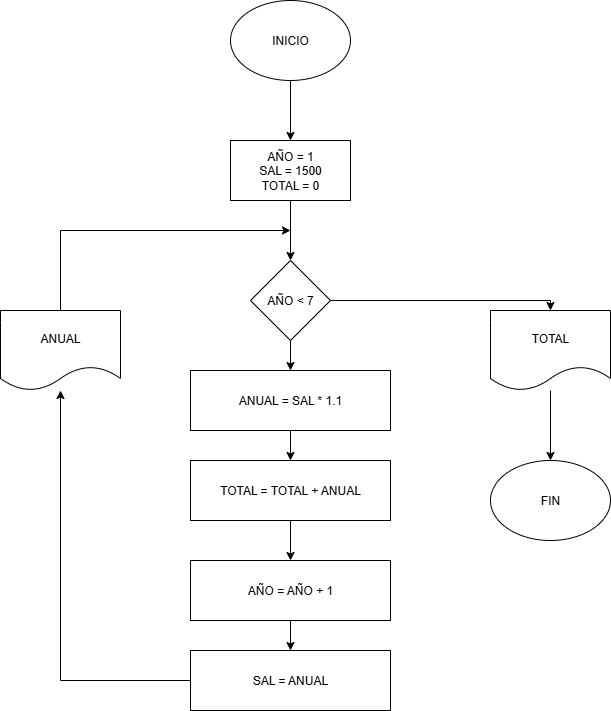

The diagram above was exported from draw.io. Its source (the exported page's mxGraphModel, read from the mxfile embedded in the PNG):
<mxGraphModel dx="1213" dy="817" grid="1" gridSize="10" guides="1" tooltips="1" connect="1" arrows="1" fold="1" page="1" pageScale="1" pageWidth="850" pageHeight="1100" math="0" shadow="0">
  <root>
    <mxCell id="0" />
    <mxCell id="1" parent="0" />
    <mxCell id="sP5OBMhbwF8FYREOPDOQ-11" value="" style="edgeStyle=orthogonalEdgeStyle;rounded=0;orthogonalLoop=1;jettySize=auto;html=1;" edge="1" parent="1" source="sP5OBMhbwF8FYREOPDOQ-1" target="sP5OBMhbwF8FYREOPDOQ-2">
      <mxGeometry relative="1" as="geometry" />
    </mxCell>
    <mxCell id="sP5OBMhbwF8FYREOPDOQ-1" value="INICIO" style="ellipse;whiteSpace=wrap;html=1;" vertex="1" parent="1">
      <mxGeometry x="360" y="90" width="120" height="80" as="geometry" />
    </mxCell>
    <mxCell id="sP5OBMhbwF8FYREOPDOQ-12" value="" style="edgeStyle=orthogonalEdgeStyle;rounded=0;orthogonalLoop=1;jettySize=auto;html=1;" edge="1" parent="1" source="sP5OBMhbwF8FYREOPDOQ-2" target="sP5OBMhbwF8FYREOPDOQ-3">
      <mxGeometry relative="1" as="geometry" />
    </mxCell>
    <mxCell id="sP5OBMhbwF8FYREOPDOQ-2" value="AÑO = 1&lt;div&gt;SAL = 1500&lt;/div&gt;&lt;div&gt;TOTAL = 0&lt;/div&gt;" style="rounded=0;whiteSpace=wrap;html=1;" vertex="1" parent="1">
      <mxGeometry x="360" y="230" width="120" height="60" as="geometry" />
    </mxCell>
    <mxCell id="sP5OBMhbwF8FYREOPDOQ-13" style="edgeStyle=orthogonalEdgeStyle;rounded=0;orthogonalLoop=1;jettySize=auto;html=1;entryX=0.5;entryY=0;entryDx=0;entryDy=0;exitX=1;exitY=0.5;exitDx=0;exitDy=0;" edge="1" parent="1" source="sP5OBMhbwF8FYREOPDOQ-3" target="sP5OBMhbwF8FYREOPDOQ-8">
      <mxGeometry relative="1" as="geometry">
        <Array as="points">
          <mxPoint x="680" y="390" />
        </Array>
      </mxGeometry>
    </mxCell>
    <mxCell id="sP5OBMhbwF8FYREOPDOQ-14" value="" style="edgeStyle=orthogonalEdgeStyle;rounded=0;orthogonalLoop=1;jettySize=auto;html=1;" edge="1" parent="1" source="sP5OBMhbwF8FYREOPDOQ-3" target="sP5OBMhbwF8FYREOPDOQ-4">
      <mxGeometry relative="1" as="geometry" />
    </mxCell>
    <mxCell id="sP5OBMhbwF8FYREOPDOQ-3" value="AÑO &amp;lt; 7" style="rhombus;whiteSpace=wrap;html=1;" vertex="1" parent="1">
      <mxGeometry x="380" y="350" width="80" height="80" as="geometry" />
    </mxCell>
    <mxCell id="sP5OBMhbwF8FYREOPDOQ-15" value="" style="edgeStyle=orthogonalEdgeStyle;rounded=0;orthogonalLoop=1;jettySize=auto;html=1;" edge="1" parent="1" source="sP5OBMhbwF8FYREOPDOQ-4" target="sP5OBMhbwF8FYREOPDOQ-5">
      <mxGeometry relative="1" as="geometry" />
    </mxCell>
    <mxCell id="sP5OBMhbwF8FYREOPDOQ-4" value="ANUAL = SAL * 1.1" style="rounded=0;whiteSpace=wrap;html=1;" vertex="1" parent="1">
      <mxGeometry x="320" y="460" width="200" height="60" as="geometry" />
    </mxCell>
    <mxCell id="sP5OBMhbwF8FYREOPDOQ-16" value="" style="edgeStyle=orthogonalEdgeStyle;rounded=0;orthogonalLoop=1;jettySize=auto;html=1;" edge="1" parent="1" source="sP5OBMhbwF8FYREOPDOQ-5" target="sP5OBMhbwF8FYREOPDOQ-6">
      <mxGeometry relative="1" as="geometry" />
    </mxCell>
    <mxCell id="sP5OBMhbwF8FYREOPDOQ-5" value="TOTAL = TOTAL + ANUAL" style="rounded=0;whiteSpace=wrap;html=1;" vertex="1" parent="1">
      <mxGeometry x="320" y="550" width="200" height="60" as="geometry" />
    </mxCell>
    <mxCell id="sP5OBMhbwF8FYREOPDOQ-17" value="" style="edgeStyle=orthogonalEdgeStyle;rounded=0;orthogonalLoop=1;jettySize=auto;html=1;" edge="1" parent="1" source="sP5OBMhbwF8FYREOPDOQ-6" target="sP5OBMhbwF8FYREOPDOQ-10">
      <mxGeometry relative="1" as="geometry" />
    </mxCell>
    <mxCell id="sP5OBMhbwF8FYREOPDOQ-6" value="AÑO = AÑO + 1" style="rounded=0;whiteSpace=wrap;html=1;" vertex="1" parent="1">
      <mxGeometry x="320" y="650" width="200" height="60" as="geometry" />
    </mxCell>
    <mxCell id="sP5OBMhbwF8FYREOPDOQ-19" style="edgeStyle=orthogonalEdgeStyle;rounded=0;orthogonalLoop=1;jettySize=auto;html=1;" edge="1" parent="1" source="sP5OBMhbwF8FYREOPDOQ-7">
      <mxGeometry relative="1" as="geometry">
        <mxPoint x="420" y="320" as="targetPoint" />
        <Array as="points">
          <mxPoint x="190" y="320" />
        </Array>
      </mxGeometry>
    </mxCell>
    <mxCell id="sP5OBMhbwF8FYREOPDOQ-7" value="ANUAL" style="shape=document;whiteSpace=wrap;html=1;boundedLbl=1;" vertex="1" parent="1">
      <mxGeometry x="130" y="400" width="120" height="80" as="geometry" />
    </mxCell>
    <mxCell id="sP5OBMhbwF8FYREOPDOQ-20" value="" style="edgeStyle=orthogonalEdgeStyle;rounded=0;orthogonalLoop=1;jettySize=auto;html=1;" edge="1" parent="1" source="sP5OBMhbwF8FYREOPDOQ-8" target="sP5OBMhbwF8FYREOPDOQ-9">
      <mxGeometry relative="1" as="geometry" />
    </mxCell>
    <mxCell id="sP5OBMhbwF8FYREOPDOQ-8" value="TOTAL" style="shape=document;whiteSpace=wrap;html=1;boundedLbl=1;" vertex="1" parent="1">
      <mxGeometry x="620" y="400" width="120" height="80" as="geometry" />
    </mxCell>
    <mxCell id="sP5OBMhbwF8FYREOPDOQ-9" value="FIN" style="ellipse;whiteSpace=wrap;html=1;" vertex="1" parent="1">
      <mxGeometry x="620" y="550" width="120" height="80" as="geometry" />
    </mxCell>
    <mxCell id="sP5OBMhbwF8FYREOPDOQ-18" style="edgeStyle=orthogonalEdgeStyle;rounded=0;orthogonalLoop=1;jettySize=auto;html=1;" edge="1" parent="1" source="sP5OBMhbwF8FYREOPDOQ-10" target="sP5OBMhbwF8FYREOPDOQ-7">
      <mxGeometry relative="1" as="geometry" />
    </mxCell>
    <mxCell id="sP5OBMhbwF8FYREOPDOQ-10" value="SAL = ANUAL" style="rounded=0;whiteSpace=wrap;html=1;" vertex="1" parent="1">
      <mxGeometry x="320" y="740" width="200" height="60" as="geometry" />
    </mxCell>
  </root>
</mxGraphModel>